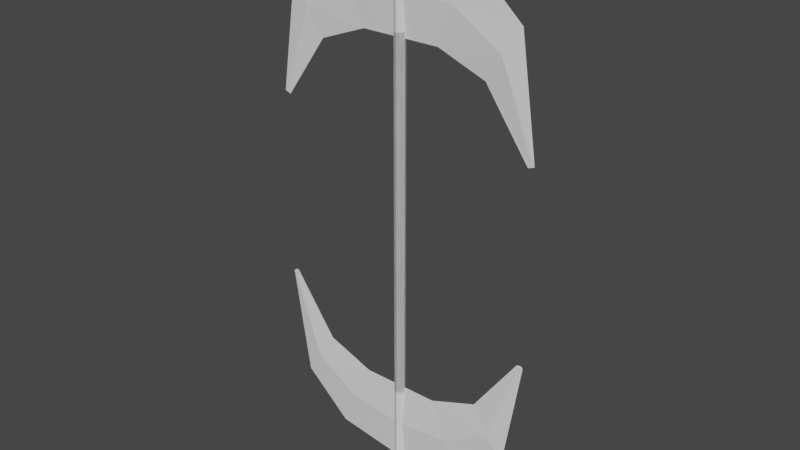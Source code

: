# Source: scythe.blend  (saved by Blender 2.80.72; exported with 4.5.12 LTS)
import bpy
from mathutils import Matrix  # noqa: F401  (used for matrix-valued properties, if any)

bpy.ops.wm.read_factory_settings(use_empty=True)
scene = bpy.context.scene
scene.name = 'Scene'

# ---- collections
col_collection = bpy.data.collections.new('Collection'); scene.collection.children.link(col_collection)

# ---- world
world_world = bpy.data.worlds.new('World'); scene.world = world_world
world_world.use_nodes = True; world_world.node_tree.nodes.clear()
_N = world_world.node_tree.nodes; _L = world_world.node_tree.links
n0 = _N.new('ShaderNodeOutputWorld'); n0.name = 'World Output'; n0.location = (300, 300)
n1 = _N.new('ShaderNodeBackground'); n1.name = 'Background'; n1.location = (10, 300)
n1.inputs[0].default_value = (0.05088, 0.05088, 0.05088, 1.0)
_L.new(n1.outputs[0], n0.inputs[0])
n0.is_active_output = True
world_world.color = (0.05088, 0.05088, 0.05088)
world_world.use_sun_shadow = False
world_world.sun_shadow_jitter_overblur = 0.0

# ---- meshes
me_cylinder_001 = bpy.data.meshes.new('Cylinder.001')
me_cylinder_001.from_pydata([(0.0, 0.03, -1.0), (0.0, 0.03, 1.494), (-2.623e-09, -0.03, -1.0), (0.0, -0.03, 1.494), (-0.02121, -0.02121, -1.0), (-0.02121, -0.02121, 1.494), (-0.03, 3.577e-10, -1.0), (-0.03, 3.577e-10, 1.494), (-0.02121, 0.02121, -1.0), (-0.02121, 0.02121, 1.494), (0.0, -0.0001553, 0.9697), (0.0, -0.0001553, 1.449), (0.0, 0.0001553, 0.9697), (0.0, 0.0001553, 1.449), (-0.2217, 0.0001553, 0.9697), (-0.2217, -0.0001553, 0.9697), (-0.4079, -0.0001553, 1.39), (-0.4079, 0.0001553, 1.39), (-0.4894, 0.0001553, 0.868), (-0.4894, -0.0001553, 0.868), (-0.6722, -0.0001553, 1.152), (-0.6722, 0.0001553, 1.152), (-0.7499, 0.008087, 0.524), (-0.7341, -0.0001553, 0.5214), (-0.7682, -0.0001553, 0.534), (-0.7588, 0.008087, 0.5273), (0.0, 0.01148, 1.526), (0.0, -0.01148, 1.526), (-0.01061, -0.008118, 1.526), (-0.0113, 1.369e-10, 1.526), (-0.01061, 0.008118, 1.526), (0.0, -0.01553, 1.209), (0.0, 0.01553, 1.209), (-0.3148, -0.01553, 1.18), (-0.3148, 0.01553, 1.18), (-0.5808, -0.01553, 1.01), (-0.5808, 0.01553, 1.01), (-0.7511, -0.0002226, 0.5277), (-0.7511, 0.009039, 0.5277)], [], [(2, 3, 5, 4), (4, 5, 7, 6), (6, 7, 9, 8), (8, 9, 1, 0), (11, 13, 17, 16), (34, 14, 18, 36), (12, 10, 15, 14), (32, 12, 14, 34), (31, 11, 16, 33), (20, 21, 25, 24), (33, 16, 20, 35), (16, 17, 21, 20), (14, 15, 19, 18), (37, 25, 38), (18, 19, 23, 22), (36, 18, 22, 38), (35, 20, 24, 37), (7, 5, 28, 29), (28, 27, 26, 30, 29), (9, 7, 29, 30), (5, 3, 27, 28), (1, 9, 30, 26), (19, 35, 37, 23), (21, 36, 38, 25), (37, 22, 23), (15, 33, 35, 19), (10, 31, 33, 15), (13, 32, 34, 17), (17, 34, 36, 21), (37, 24, 25), (37, 38, 22)])
_uv = me_cylinder_001.uv_layers.new(name='UVMap')
_uv.uv.foreach_set('vector', [0.5, 0.5, 0.5, 1.0, 0.375, 1.0, 0.375, 0.5, 0.375, 0.5, 0.375, 1.0, 0.25, 1.0, 0.25, 0.5, 0.25, 0.5, 0.25, 1.0, 0.125, 1.0, 0.125, 0.5, 0.125, 0.5, 0.125, 1.0, 0.0, 1.0, 0.0, 0.5, 0.875, 0.75, 0.875, 0.5, 0.875, 0.5, 0.875, 0.75, 0.5, 0.25, 0.375, 0.25, 0.375, 0.25, 0.5, 0.25, 0.125, 0.5, 0.125, 0.75, 0.125, 0.75, 0.125, 0.5, 0.5, 0.25, 0.375, 0.25, 0.375, 0.25, 0.5, 0.25, 0.5, 1.0, 0.625, 1.0, 0.625, 1.0, 0.5, 1.0, 0.875, 0.75, 0.875, 0.5, 0.875, 0.5, 0.875, 0.75, 0.5, 1.0, 0.625, 1.0, 0.625, 1.0, 0.5, 1.0, 0.875, 0.75, 0.875, 0.5, 0.875, 0.5, 0.875, 0.75, 0.125, 0.5, 0.125, 0.75, 0.125, 0.75, 0.125, 0.5, 0.5, 0.0, 0.625, 0.25, 0.5, 0.25, 0.125, 0.5, 0.125, 0.75, 0.125, 0.75, 0.125, 0.5, 0.5, 0.25, 0.375, 0.25, 0.375, 0.25, 0.5, 0.25, 0.5, 1.0, 0.625, 1.0, 0.625, 1.0, 0.5, 1.0, 0.25, 1.0, 0.375, 1.0, 0.375, 1.0, 0.25, 1.0, 0.375, 1.0, 0.5, 1.0, 0.0, 1.0, 0.125, 1.0, 0.25, 1.0, 0.125, 1.0, 0.25, 1.0, 0.25, 1.0, 0.125, 1.0, 0.375, 1.0, 0.5, 1.0, 0.5, 1.0, 0.375, 1.0, 0.0, 1.0, 0.125, 1.0, 0.125, 1.0, 0.0, 1.0, 0.375, 1.0, 0.5, 1.0, 0.5, 1.0, 0.375, 1.0, 0.625, 0.25, 0.5, 0.25, 0.5, 0.25, 0.625, 0.25, 0.5, 0.0, 0.375, 0.25, 0.375, 0.0, 0.375, 1.0, 0.5, 1.0, 0.5, 1.0, 0.375, 1.0, 0.375, 1.0, 0.5, 1.0, 0.5, 1.0, 0.375, 1.0, 0.625, 0.25, 0.5, 0.25, 0.5, 0.25, 0.625, 0.25, 0.625, 0.25, 0.5, 0.25, 0.5, 0.25, 0.625, 0.25, 0.5, 0.0, 0.625, 0.0, 0.625, 0.25, 0.5, 0.0, 0.5, 0.25, 0.375, 0.25])
me_cylinder_001.use_remesh_preserve_volume = False
me_cylinder_001.use_remesh_preserve_attributes = False
me_cylinder_001.use_mirror_vertex_groups = False
me_cylinder_001.update()

# ---- objects
ob_cylinder = bpy.data.objects.new('Cylinder', me_cylinder_001)

# ---- transforms, parenting, visibility, modifiers, constraints
ob_cylinder.location = (0.0, 0.0, 0.0)
ob_cylinder.lineart.crease_threshold = 0.0
_m = ob_cylinder.modifiers.new('Mirror', 'MIRROR')
_m.use_axis = (True, False, True)
_m.use_clip = True

# ---- collection membership
col_collection.objects.link(ob_cylinder)

# ---- scene / render settings (as saved in the file)
scene.frame_start = 1; scene.frame_end = 250; scene.frame_set(1)
scene.render.engine = 'BLENDER_EEVEE_NEXT'
scene.cycles.use_denoising = False
scene.cycles.samples = 128
scene.cycles.sampling_pattern = 'TABULATED_SOBOL'
scene.cycles.use_adaptive_sampling = False
scene.cycles.use_light_tree = False
scene.view_settings.view_transform = 'Filmic'
bpy.context.view_layer.update()

# ---- added for rendering (the .blend has no active camera and no usable light): camera, sun
cam_auto = bpy.data.cameras.new('AutoCamera')
cam_auto.lens = 50.0
cam_auto.sensor_width = 36.0
cam_auto.clip_end = 1000.0
ob_auto_camera = bpy.data.objects.new('AutoCamera', cam_auto)
scene.collection.objects.link(ob_auto_camera)
ob_auto_camera.location = (3.16229, -3.79475, 2.52983)
ob_auto_camera.rotation_euler = (1.09748, -7.21219e-08, 0.694738)
scene.camera = ob_auto_camera
light_auto_sun = bpy.data.lights.new('AutoSun', 'SUN')
light_auto_sun.energy = 3.0
light_auto_sun.angle = 0.0523599
ob_auto_sun = bpy.data.objects.new('AutoSun', light_auto_sun)
scene.collection.objects.link(ob_auto_sun)
ob_auto_sun.rotation_euler = (0.872665, 0.174533, 0.523599)
bpy.context.view_layer.update()
